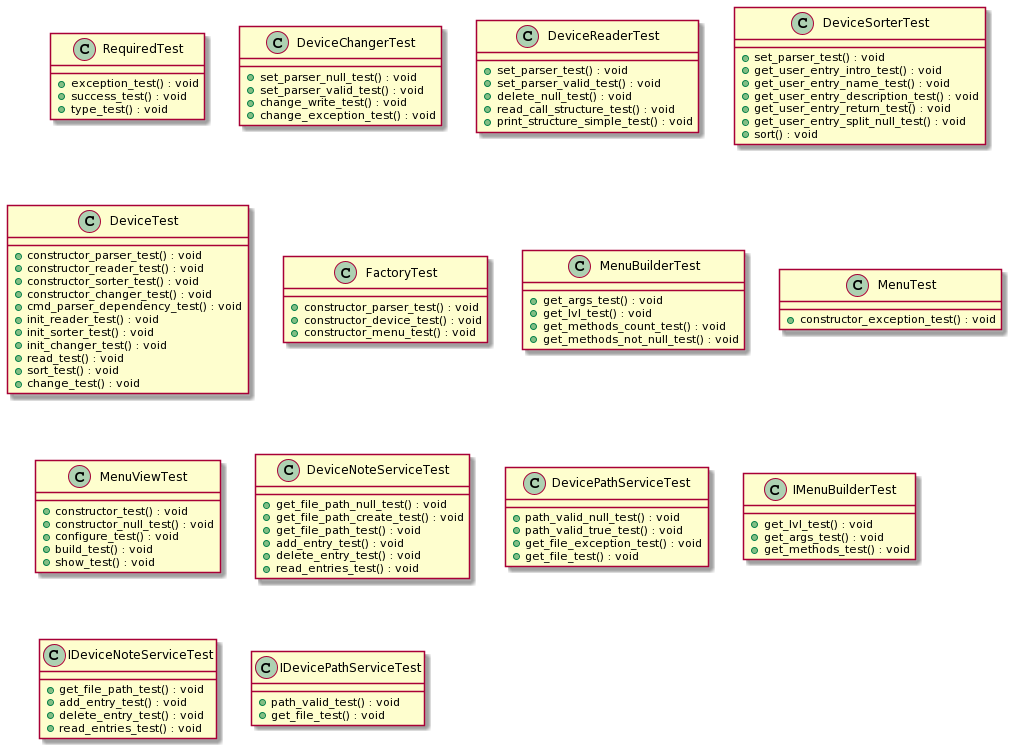

The diagram above was rendered by PlantUML. Its source (embedded in the PNG):
@startuml
class RequiredTest {
    + exception_test() : void
    + success_test() : void
    + type_test() : void
}
class DeviceChangerTest {
    + set_parser_null_test() : void
    + set_parser_valid_test() : void
    + change_write_test() : void
    + change_exception_test() : void
}
class DeviceReaderTest {
    + set_parser_test() : void
    + set_parser_valid_test() : void
    + delete_null_test() : void
    + read_call_structure_test() : void
    + print_structure_simple_test() : void
}
class DeviceSorterTest {
    + set_parser_test() : void
    + get_user_entry_intro_test() : void
    + get_user_entry_name_test() : void
    + get_user_entry_description_test() : void
    + get_user_entry_return_test() : void
    + get_user_entry_split_null_test() : void
    + sort() : void
}
class DeviceTest {
    + constructor_parser_test() : void
    + constructor_reader_test() : void
    + constructor_sorter_test() : void
    + constructor_changer_test() : void
    + cmd_parser_dependency_test() : void
    + init_reader_test() : void
    + init_sorter_test() : void
    + init_changer_test() : void
    + read_test() : void
    + sort_test() : void
    + change_test() : void
}
class FactoryTest {
    + constructor_parser_test() : void
    + constructor_device_test() : void
    + constructor_menu_test() : void
}
class MenuBuilderTest {
    + get_args_test() : void
    + get_lvl_test() : void
    + get_methods_count_test() : void
    + get_methods_not_null_test() : void
}
class MenuTest {
    + constructor_exception_test() : void
}
class MenuViewTest {
    + constructor_test() : void
    + constructor_null_test() : void
    + configure_test() : void
    + build_test() : void
    + show_test() : void
}
class DeviceNoteServiceTest {
    + get_file_path_null_test() : void
    + get_file_path_create_test() : void
    + get_file_path_test() : void
    + add_entry_test() : void
    + delete_entry_test() : void
    + read_entries_test() : void
}
class DevicePathServiceTest {
    + path_valid_null_test() : void
    + path_valid_true_test() : void
    + get_file_exception_test() : void
    + get_file_test() : void
}
class IMenuBuilderTest {
    + get_lvl_test() : void
    + get_args_test() : void
    + get_methods_test() : void
}
class IDeviceNoteServiceTest {
    + get_file_path_test() : void
    + add_entry_test() : void
    + delete_entry_test() : void
    + read_entries_test() : void
}
class IDevicePathServiceTest {
    + path_valid_test() : void
    + get_file_test() : void
}
@enduml